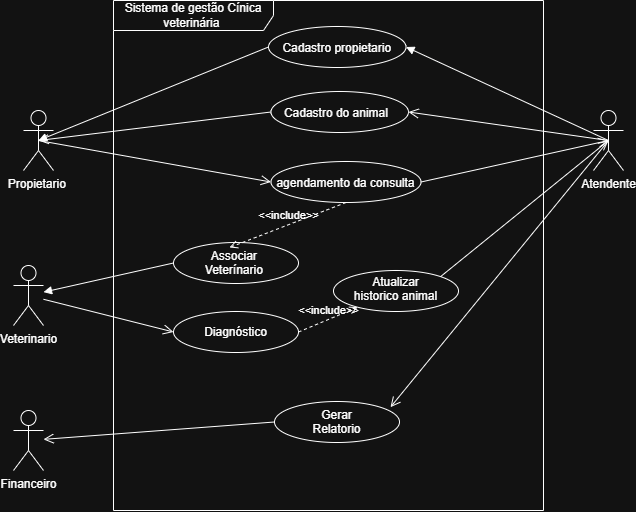

The diagram above was exported from draw.io. Its source (the exported page's mxGraphModel, read from the mxfile embedded in the PNG):
<mxGraphModel dx="2338" dy="1198" grid="1" gridSize="10" guides="1" tooltips="1" connect="1" arrows="1" fold="1" page="1" pageScale="1" pageWidth="827" pageHeight="1169" math="0" shadow="0">
  <root>
    <mxCell id="0" />
    <mxCell id="1" parent="0" />
    <mxCell id="r_JzSw1r2WEhdOD9Vo5L-1" parent="1" style="shape=umlActor;verticalLabelPosition=bottom;verticalAlign=top;html=1;labelPerimeter=1;" value="Propietario&amp;nbsp;" vertex="1">
      <mxGeometry height="60" width="30" x="100" y="400" as="geometry" />
    </mxCell>
    <mxCell id="r_JzSw1r2WEhdOD9Vo5L-6" parent="1" style="shape=umlActor;verticalLabelPosition=bottom;verticalAlign=top;html=1;labelPerimeter=1;" value="Veterinario&lt;div&gt;&lt;br&gt;&lt;/div&gt;" vertex="1">
      <mxGeometry height="60" width="30" x="90" y="555" as="geometry" />
    </mxCell>
    <mxCell id="r_JzSw1r2WEhdOD9Vo5L-7" parent="1" style="shape=umlActor;verticalLabelPosition=bottom;verticalAlign=top;html=1;labelPerimeter=1;" value="Financeiro" vertex="1">
      <mxGeometry height="60" width="30" x="90" y="700" as="geometry" />
    </mxCell>
    <mxCell id="r_JzSw1r2WEhdOD9Vo5L-8" parent="1" style="shape=umlActor;verticalLabelPosition=bottom;verticalAlign=top;html=1;labelPerimeter=1;" value="Atendente" vertex="1">
      <mxGeometry height="60" width="30" x="670" y="400" as="geometry" />
    </mxCell>
    <mxCell id="r_JzSw1r2WEhdOD9Vo5L-11" parent="1" style="shape=umlFrame;whiteSpace=wrap;html=1;pointerEvents=0;recursiveResize=0;container=1;collapsible=0;width=160;" value="Sistema de gestão Cínica veterinária&amp;nbsp;" vertex="1">
      <mxGeometry height="510" width="430" x="190" y="290" as="geometry" />
    </mxCell>
    <mxCell id="r_JzSw1r2WEhdOD9Vo5L-13" parent="r_JzSw1r2WEhdOD9Vo5L-11" style="ellipse;" value="agendamento da consulta" vertex="1">
      <mxGeometry height="41" width="150" x="157.5" y="161" as="geometry" />
    </mxCell>
    <mxCell id="r_JzSw1r2WEhdOD9Vo5L-14" parent="r_JzSw1r2WEhdOD9Vo5L-11" style="ellipse;" value="Cadastro do animal  " vertex="1">
      <mxGeometry height="41" width="137.5" x="157.5" y="91" as="geometry" />
    </mxCell>
    <mxCell id="r_JzSw1r2WEhdOD9Vo5L-18" parent="r_JzSw1r2WEhdOD9Vo5L-11" style="ellipse;whiteSpace=wrap;html=1;shapeInside=1;" value="Associar&amp;nbsp; Veterínario&amp;nbsp;" vertex="1">
      <mxGeometry height="41" width="125" x="60" y="242" as="geometry" />
    </mxCell>
    <mxCell id="r_JzSw1r2WEhdOD9Vo5L-21" edge="1" parent="r_JzSw1r2WEhdOD9Vo5L-11" source="r_JzSw1r2WEhdOD9Vo5L-13" style="html=1;verticalAlign=bottom;labelBackgroundColor=none;endArrow=open;endFill=0;dashed=1;rounded=0;defaultLabelBackgroundColor=page;labelPadding=0 4;exitX=0.5;exitY=1;exitDx=0;exitDy=0;entryX=0.448;entryY=0.122;entryDx=0;entryDy=0;entryPerimeter=0;" target="r_JzSw1r2WEhdOD9Vo5L-18" value="&amp;lt;&amp;lt;include&amp;gt;&amp;gt;">
      <mxGeometry relative="1" width="160" as="geometry">
        <mxPoint x="90" y="221" as="sourcePoint" />
        <mxPoint x="250" y="221" as="targetPoint" />
      </mxGeometry>
    </mxCell>
    <mxCell id="r_JzSw1r2WEhdOD9Vo5L-26" parent="r_JzSw1r2WEhdOD9Vo5L-11" style="ellipse;whiteSpace=wrap;html=1;shapeInside=1;" value="Diagnóstico" vertex="1">
      <mxGeometry height="41" width="125" x="60" y="311" as="geometry" />
    </mxCell>
    <mxCell id="r_JzSw1r2WEhdOD9Vo5L-28" parent="r_JzSw1r2WEhdOD9Vo5L-11" style="ellipse;whiteSpace=wrap;html=1;shapeInside=1;" value="Atualizar historico animal" vertex="1">
      <mxGeometry height="41" width="125" x="220" y="270" as="geometry" />
    </mxCell>
    <mxCell id="r_JzSw1r2WEhdOD9Vo5L-31" parent="r_JzSw1r2WEhdOD9Vo5L-11" style="ellipse;" value="Cadastro propietario" vertex="1">
      <mxGeometry height="41" width="137.5" x="155" y="26" as="geometry" />
    </mxCell>
    <mxCell id="r_JzSw1r2WEhdOD9Vo5L-35" edge="1" parent="r_JzSw1r2WEhdOD9Vo5L-11" source="r_JzSw1r2WEhdOD9Vo5L-26" style="html=1;verticalAlign=bottom;labelBackgroundColor=none;endArrow=open;endFill=0;dashed=1;rounded=0;defaultLabelBackgroundColor=page;labelPadding=0 4;exitX=1;exitY=0.5;exitDx=0;exitDy=0;" target="r_JzSw1r2WEhdOD9Vo5L-28" value="&amp;lt;&amp;lt;include&amp;gt;&amp;gt;">
      <mxGeometry relative="1" width="160" as="geometry">
        <mxPoint x="367" y="371" as="sourcePoint" />
        <mxPoint x="250" y="416" as="targetPoint" />
      </mxGeometry>
    </mxCell>
    <mxCell id="r_JzSw1r2WEhdOD9Vo5L-37" parent="r_JzSw1r2WEhdOD9Vo5L-11" style="ellipse;whiteSpace=wrap;html=1;shapeInside=1;" value="Gerar Relatorio" vertex="1">
      <mxGeometry height="41" width="125" x="161" y="401" as="geometry" />
    </mxCell>
    <mxCell id="r_JzSw1r2WEhdOD9Vo5L-19" edge="1" parent="1" source="r_JzSw1r2WEhdOD9Vo5L-8" style="endArrow=open;startArrow=none;endFill=0;startFill=0;endSize=8;html=1;verticalAlign=bottom;labelBackgroundColor=none;strokeWidth=1;rounded=0;defaultLabelBackgroundColor=page;labelPadding=0 4;exitX=0.5;exitY=0.5;exitDx=0;exitDy=0;exitPerimeter=0;entryX=1;entryY=0.5;entryDx=0;entryDy=0;" target="r_JzSw1r2WEhdOD9Vo5L-14" value="">
      <mxGeometry relative="1" width="160" as="geometry">
        <mxPoint x="450" y="479" as="sourcePoint" />
        <mxPoint x="657.5" y="410" as="targetPoint" />
      </mxGeometry>
    </mxCell>
    <mxCell id="r_JzSw1r2WEhdOD9Vo5L-20" edge="1" parent="1" source="r_JzSw1r2WEhdOD9Vo5L-14" style="endArrow=open;startArrow=none;endFill=0;startFill=0;endSize=8;html=1;verticalAlign=bottom;labelBackgroundColor=none;strokeWidth=1;rounded=0;defaultLabelBackgroundColor=page;labelPadding=0 4;exitX=0;exitY=0.5;exitDx=0;exitDy=0;entryX=0.5;entryY=0.5;entryDx=0;entryDy=0;entryPerimeter=0;" target="r_JzSw1r2WEhdOD9Vo5L-1" value="">
      <mxGeometry relative="1" width="160" as="geometry">
        <mxPoint x="302" y="539" as="sourcePoint" />
        <mxPoint x="150" y="480" as="targetPoint" />
      </mxGeometry>
    </mxCell>
    <mxCell id="r_JzSw1r2WEhdOD9Vo5L-22" edge="1" parent="1" source="r_JzSw1r2WEhdOD9Vo5L-1" style="endArrow=open;startArrow=none;endFill=0;startFill=0;endSize=8;html=1;verticalAlign=bottom;labelBackgroundColor=none;strokeWidth=1;rounded=0;defaultLabelBackgroundColor=page;labelPadding=0 4;entryX=0;entryY=0.5;entryDx=0;entryDy=0;exitX=0.5;exitY=0.5;exitDx=0;exitDy=0;exitPerimeter=0;" target="r_JzSw1r2WEhdOD9Vo5L-13" value="">
      <mxGeometry relative="1" width="160" as="geometry">
        <mxPoint x="350" y="480" as="sourcePoint" />
        <mxPoint x="510" y="480" as="targetPoint" />
      </mxGeometry>
    </mxCell>
    <mxCell id="r_JzSw1r2WEhdOD9Vo5L-23" edge="1" parent="1" source="r_JzSw1r2WEhdOD9Vo5L-13" style="endArrow=open;startArrow=none;endFill=0;startFill=0;endSize=8;html=1;verticalAlign=bottom;labelBackgroundColor=none;strokeWidth=1;rounded=0;defaultLabelBackgroundColor=page;labelPadding=0 4;entryX=0.5;entryY=0.5;entryDx=0;entryDy=0;entryPerimeter=0;exitX=1;exitY=0.5;exitDx=0;exitDy=0;" target="r_JzSw1r2WEhdOD9Vo5L-8" value="">
      <mxGeometry relative="1" width="160" as="geometry">
        <mxPoint x="510" y="450" as="sourcePoint" />
        <mxPoint x="670" y="450" as="targetPoint" />
      </mxGeometry>
    </mxCell>
    <mxCell id="r_JzSw1r2WEhdOD9Vo5L-25" edge="1" parent="1" source="r_JzSw1r2WEhdOD9Vo5L-18" style="html=1;verticalAlign=bottom;labelBackgroundColor=none;endArrow=block;endFill=1;rounded=0;defaultLabelBackgroundColor=page;labelPadding=0 4;exitX=0;exitY=0.5;exitDx=0;exitDy=0;" target="r_JzSw1r2WEhdOD9Vo5L-6" value="">
      <mxGeometry relative="1" width="160" as="geometry">
        <mxPoint x="420" y="560" as="sourcePoint" />
        <mxPoint x="580" y="560" as="targetPoint" />
      </mxGeometry>
    </mxCell>
    <mxCell id="r_JzSw1r2WEhdOD9Vo5L-32" edge="1" parent="1" source="r_JzSw1r2WEhdOD9Vo5L-8" style="html=1;verticalAlign=bottom;labelBackgroundColor=none;endArrow=block;endFill=1;rounded=0;defaultLabelBackgroundColor=page;labelPadding=0 4;entryX=1;entryY=0.5;entryDx=0;entryDy=0;exitX=0.5;exitY=0.5;exitDx=0;exitDy=0;exitPerimeter=0;" target="r_JzSw1r2WEhdOD9Vo5L-31" value="">
      <mxGeometry relative="1" width="160" as="geometry">
        <mxPoint x="560" y="369" as="sourcePoint" />
        <mxPoint x="720" y="369" as="targetPoint" />
      </mxGeometry>
    </mxCell>
    <mxCell id="r_JzSw1r2WEhdOD9Vo5L-33" edge="1" parent="1" source="r_JzSw1r2WEhdOD9Vo5L-31" style="html=1;verticalAlign=bottom;labelBackgroundColor=none;endArrow=block;endFill=1;rounded=0;defaultLabelBackgroundColor=page;labelPadding=0 4;entryX=0.5;entryY=0.5;entryDx=0;entryDy=0;entryPerimeter=0;exitX=0;exitY=0.5;exitDx=0;exitDy=0;" target="r_JzSw1r2WEhdOD9Vo5L-1" value="">
      <mxGeometry relative="1" width="160" as="geometry">
        <mxPoint x="170" y="360" as="sourcePoint" />
        <mxPoint x="330" y="360" as="targetPoint" />
      </mxGeometry>
    </mxCell>
    <mxCell id="r_JzSw1r2WEhdOD9Vo5L-34" edge="1" parent="1" source="r_JzSw1r2WEhdOD9Vo5L-6" style="endArrow=open;startArrow=none;endFill=0;startFill=0;endSize=8;html=1;verticalAlign=bottom;labelBackgroundColor=none;strokeWidth=1;rounded=0;defaultLabelBackgroundColor=page;labelPadding=0 4;entryX=0;entryY=0.5;entryDx=0;entryDy=0;" target="r_JzSw1r2WEhdOD9Vo5L-26" value="">
      <mxGeometry relative="1" width="160" as="geometry">
        <mxPoint x="230" y="640" as="sourcePoint" />
        <mxPoint x="463" y="671" as="targetPoint" />
      </mxGeometry>
    </mxCell>
    <mxCell id="r_JzSw1r2WEhdOD9Vo5L-36" edge="1" parent="1" source="r_JzSw1r2WEhdOD9Vo5L-28" style="endArrow=open;startArrow=none;endFill=0;startFill=0;endSize=8;html=1;verticalAlign=bottom;labelBackgroundColor=none;strokeWidth=1;rounded=0;defaultLabelBackgroundColor=page;labelPadding=0 4;entryX=0.5;entryY=0.5;entryDx=0;entryDy=0;exitX=1;exitY=0;exitDx=0;exitDy=0;entryPerimeter=0;" target="r_JzSw1r2WEhdOD9Vo5L-8" value="">
      <mxGeometry relative="1" width="160" as="geometry">
        <mxPoint x="535" y="539" as="sourcePoint" />
        <mxPoint x="665" y="562" as="targetPoint" />
      </mxGeometry>
    </mxCell>
    <mxCell id="r_JzSw1r2WEhdOD9Vo5L-42" edge="1" parent="1" source="r_JzSw1r2WEhdOD9Vo5L-37" style="endArrow=open;startArrow=none;endFill=0;startFill=0;endSize=8;html=1;verticalAlign=bottom;labelBackgroundColor=none;strokeWidth=1;rounded=0;defaultLabelBackgroundColor=page;labelPadding=0 4;exitX=0;exitY=0.5;exitDx=0;exitDy=0;" target="r_JzSw1r2WEhdOD9Vo5L-7" value="">
      <mxGeometry relative="1" width="160" as="geometry">
        <mxPoint x="170" y="730" as="sourcePoint" />
        <mxPoint x="300" y="753" as="targetPoint" />
      </mxGeometry>
    </mxCell>
    <mxCell id="r_JzSw1r2WEhdOD9Vo5L-43" edge="1" parent="1" source="r_JzSw1r2WEhdOD9Vo5L-8" style="endArrow=open;startArrow=none;endFill=0;startFill=0;endSize=8;html=1;verticalAlign=bottom;labelBackgroundColor=none;strokeWidth=1;rounded=0;defaultLabelBackgroundColor=page;labelPadding=0 4;entryX=0.928;entryY=0.138;entryDx=0;entryDy=0;entryPerimeter=0;exitX=0.5;exitY=0.5;exitDx=0;exitDy=0;exitPerimeter=0;" target="r_JzSw1r2WEhdOD9Vo5L-37" value="">
      <mxGeometry relative="1" width="160" as="geometry">
        <mxPoint x="670" y="440" as="sourcePoint" />
        <mxPoint x="630" y="577" as="targetPoint" />
      </mxGeometry>
    </mxCell>
  </root>
</mxGraphModel>